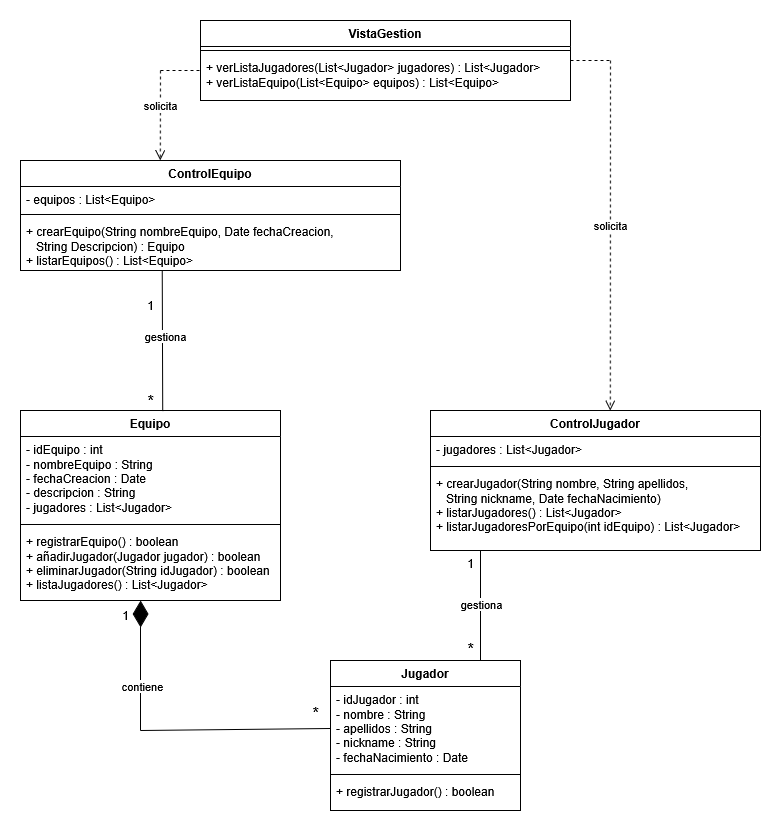

The diagram above was exported from draw.io. Its source (the exported page's mxGraphModel, read from the mxfile embedded in the PNG):
<mxGraphModel dx="1414" dy="833" grid="1" gridSize="10" guides="1" tooltips="1" connect="1" arrows="1" fold="1" page="1" pageScale="1" pageWidth="827" pageHeight="1169" math="0" shadow="0">
  <root>
    <mxCell id="0" />
    <mxCell id="1" parent="0" />
    <mxCell id="QU838eo5rDoOBkucnLS0-1" value="Jugador" style="swimlane;fontStyle=1;align=center;verticalAlign=top;childLayout=stackLayout;horizontal=1;startSize=26;horizontalStack=0;resizeParent=1;resizeParentMax=0;resizeLast=0;collapsible=1;marginBottom=0;whiteSpace=wrap;html=1;" vertex="1" parent="1">
      <mxGeometry x="370" y="700" width="190" height="150" as="geometry" />
    </mxCell>
    <mxCell id="QU838eo5rDoOBkucnLS0-2" value="&lt;div&gt;- idJugador : int&lt;/div&gt;&lt;div&gt;- nombre : String&lt;/div&gt;&lt;div&gt;- apellidos : String&lt;/div&gt;&lt;div&gt;- nickname : String&lt;/div&gt;&lt;div&gt;- fechaNacimiento : Date&lt;/div&gt;" style="text;strokeColor=none;fillColor=none;align=left;verticalAlign=top;spacingLeft=4;spacingRight=4;overflow=hidden;rotatable=0;points=[[0,0.5],[1,0.5]];portConstraint=eastwest;whiteSpace=wrap;html=1;" vertex="1" parent="QU838eo5rDoOBkucnLS0-1">
      <mxGeometry y="26" width="190" height="84" as="geometry" />
    </mxCell>
    <mxCell id="QU838eo5rDoOBkucnLS0-3" value="" style="line;strokeWidth=1;fillColor=none;align=left;verticalAlign=middle;spacingTop=-1;spacingLeft=3;spacingRight=3;rotatable=0;labelPosition=right;points=[];portConstraint=eastwest;strokeColor=inherit;" vertex="1" parent="QU838eo5rDoOBkucnLS0-1">
      <mxGeometry y="110" width="190" height="8" as="geometry" />
    </mxCell>
    <mxCell id="QU838eo5rDoOBkucnLS0-4" value="+ registrarJugador() : boolean&amp;nbsp; " style="text;strokeColor=none;fillColor=none;align=left;verticalAlign=top;spacingLeft=4;spacingRight=4;overflow=hidden;rotatable=0;points=[[0,0.5],[1,0.5]];portConstraint=eastwest;whiteSpace=wrap;html=1;" vertex="1" parent="QU838eo5rDoOBkucnLS0-1">
      <mxGeometry y="118" width="190" height="32" as="geometry" />
    </mxCell>
    <mxCell id="QU838eo5rDoOBkucnLS0-5" value="Equipo" style="swimlane;fontStyle=1;align=center;verticalAlign=top;childLayout=stackLayout;horizontal=1;startSize=26;horizontalStack=0;resizeParent=1;resizeParentMax=0;resizeLast=0;collapsible=1;marginBottom=0;whiteSpace=wrap;html=1;" vertex="1" parent="1">
      <mxGeometry x="60" y="450" width="260" height="190" as="geometry" />
    </mxCell>
    <mxCell id="QU838eo5rDoOBkucnLS0-6" value="&lt;div&gt;- idEquipo : int&lt;/div&gt;&lt;div&gt;- nombreEquipo : String&lt;/div&gt;&lt;div&gt;- fechaCreacion : Date&lt;/div&gt;&lt;div&gt;- descripcion : String&lt;/div&gt;&lt;div&gt;- jugadores : List&amp;lt;Jugador&amp;gt;&lt;/div&gt;&lt;div&gt;&lt;br&gt;&lt;/div&gt;" style="text;strokeColor=none;fillColor=none;align=left;verticalAlign=top;spacingLeft=4;spacingRight=4;overflow=hidden;rotatable=0;points=[[0,0.5],[1,0.5]];portConstraint=eastwest;whiteSpace=wrap;html=1;" vertex="1" parent="QU838eo5rDoOBkucnLS0-5">
      <mxGeometry y="26" width="260" height="84" as="geometry" />
    </mxCell>
    <mxCell id="QU838eo5rDoOBkucnLS0-7" value="" style="line;strokeWidth=1;fillColor=none;align=left;verticalAlign=middle;spacingTop=-1;spacingLeft=3;spacingRight=3;rotatable=0;labelPosition=right;points=[];portConstraint=eastwest;strokeColor=inherit;" vertex="1" parent="QU838eo5rDoOBkucnLS0-5">
      <mxGeometry y="110" width="260" height="8" as="geometry" />
    </mxCell>
    <mxCell id="QU838eo5rDoOBkucnLS0-8" value="&lt;div&gt;+ registrarEquipo() : boolean&lt;/div&gt;&lt;div&gt;+ añadirJugador(Jugador jugador) : boolean&lt;/div&gt;&lt;div&gt;+ eliminarJugador(String idJugador) : boolean&lt;/div&gt;&lt;div&gt;+ listaJugadores() : List&amp;lt;Jugador&amp;gt;&lt;/div&gt;" style="text;strokeColor=none;fillColor=none;align=left;verticalAlign=top;spacingLeft=4;spacingRight=4;overflow=hidden;rotatable=0;points=[[0,0.5],[1,0.5]];portConstraint=eastwest;whiteSpace=wrap;html=1;" vertex="1" parent="QU838eo5rDoOBkucnLS0-5">
      <mxGeometry y="118" width="260" height="72" as="geometry" />
    </mxCell>
    <mxCell id="QU838eo5rDoOBkucnLS0-10" value="ControlJugador" style="swimlane;fontStyle=1;align=center;verticalAlign=top;childLayout=stackLayout;horizontal=1;startSize=26;horizontalStack=0;resizeParent=1;resizeParentMax=0;resizeLast=0;collapsible=1;marginBottom=0;whiteSpace=wrap;html=1;" vertex="1" parent="1">
      <mxGeometry x="470" y="450" width="330" height="140" as="geometry" />
    </mxCell>
    <mxCell id="QU838eo5rDoOBkucnLS0-11" value="- jugadores : List&amp;lt;Jugador&amp;gt;" style="text;strokeColor=none;fillColor=none;align=left;verticalAlign=top;spacingLeft=4;spacingRight=4;overflow=hidden;rotatable=0;points=[[0,0.5],[1,0.5]];portConstraint=eastwest;whiteSpace=wrap;html=1;" vertex="1" parent="QU838eo5rDoOBkucnLS0-10">
      <mxGeometry y="26" width="330" height="26" as="geometry" />
    </mxCell>
    <mxCell id="QU838eo5rDoOBkucnLS0-12" value="" style="line;strokeWidth=1;fillColor=none;align=left;verticalAlign=middle;spacingTop=-1;spacingLeft=3;spacingRight=3;rotatable=0;labelPosition=right;points=[];portConstraint=eastwest;strokeColor=inherit;" vertex="1" parent="QU838eo5rDoOBkucnLS0-10">
      <mxGeometry y="52" width="330" height="8" as="geometry" />
    </mxCell>
    <mxCell id="QU838eo5rDoOBkucnLS0-13" value="&lt;div&gt;+ crearJugador(String nombre, String apellidos,&amp;nbsp;&lt;/div&gt;&lt;div&gt;&amp;nbsp;&amp;nbsp; String nickname, Date fechaNacimiento)&lt;/div&gt;&lt;div&gt;+ listarJugadores() : List&amp;lt;Jugador&amp;gt;&lt;/div&gt;&lt;div&gt;+ listarJugadoresPorEquipo(int idEquipo) : List&amp;lt;Jugador&amp;gt; &lt;br&gt;&lt;/div&gt;" style="text;strokeColor=none;fillColor=none;align=left;verticalAlign=top;spacingLeft=4;spacingRight=4;overflow=hidden;rotatable=0;points=[[0,0.5],[1,0.5]];portConstraint=eastwest;whiteSpace=wrap;html=1;" vertex="1" parent="QU838eo5rDoOBkucnLS0-10">
      <mxGeometry y="60" width="330" height="80" as="geometry" />
    </mxCell>
    <mxCell id="QU838eo5rDoOBkucnLS0-14" value="VistaGestion" style="swimlane;fontStyle=1;align=center;verticalAlign=top;childLayout=stackLayout;horizontal=1;startSize=26;horizontalStack=0;resizeParent=1;resizeParentMax=0;resizeLast=0;collapsible=1;marginBottom=0;whiteSpace=wrap;html=1;" vertex="1" parent="1">
      <mxGeometry x="240" y="60" width="370" height="80" as="geometry" />
    </mxCell>
    <mxCell id="QU838eo5rDoOBkucnLS0-16" value="" style="line;strokeWidth=1;fillColor=none;align=left;verticalAlign=middle;spacingTop=-1;spacingLeft=3;spacingRight=3;rotatable=0;labelPosition=right;points=[];portConstraint=eastwest;strokeColor=inherit;" vertex="1" parent="QU838eo5rDoOBkucnLS0-14">
      <mxGeometry y="26" width="370" height="8" as="geometry" />
    </mxCell>
    <mxCell id="QU838eo5rDoOBkucnLS0-17" value="&lt;div&gt;+ verListaJugadores(List&amp;lt;Jugador&amp;gt; jugadores) : List&amp;lt;Jugador&amp;gt;&lt;/div&gt;&lt;div&gt;+ verListaEquipo(List&amp;lt;Equipo&amp;gt; equipos) : List&amp;lt;Equipo&amp;gt; &lt;br&gt; &lt;/div&gt;" style="text;strokeColor=none;fillColor=none;align=left;verticalAlign=top;spacingLeft=4;spacingRight=4;overflow=hidden;rotatable=0;points=[[0,0.5],[1,0.5]];portConstraint=eastwest;whiteSpace=wrap;html=1;" vertex="1" parent="QU838eo5rDoOBkucnLS0-14">
      <mxGeometry y="34" width="370" height="46" as="geometry" />
    </mxCell>
    <mxCell id="QU838eo5rDoOBkucnLS0-18" value="ControlEquipo" style="swimlane;fontStyle=1;align=center;verticalAlign=top;childLayout=stackLayout;horizontal=1;startSize=26;horizontalStack=0;resizeParent=1;resizeParentMax=0;resizeLast=0;collapsible=1;marginBottom=0;whiteSpace=wrap;html=1;" vertex="1" parent="1">
      <mxGeometry x="60" y="200" width="380" height="110" as="geometry" />
    </mxCell>
    <mxCell id="QU838eo5rDoOBkucnLS0-19" value="&lt;div&gt;- equipos : List&amp;lt;Equipo&amp;gt;&lt;/div&gt;&lt;div&gt;&lt;br&gt;&lt;/div&gt;" style="text;strokeColor=none;fillColor=none;align=left;verticalAlign=top;spacingLeft=4;spacingRight=4;overflow=hidden;rotatable=0;points=[[0,0.5],[1,0.5]];portConstraint=eastwest;whiteSpace=wrap;html=1;" vertex="1" parent="QU838eo5rDoOBkucnLS0-18">
      <mxGeometry y="26" width="380" height="24" as="geometry" />
    </mxCell>
    <mxCell id="QU838eo5rDoOBkucnLS0-20" value="" style="line;strokeWidth=1;fillColor=none;align=left;verticalAlign=middle;spacingTop=-1;spacingLeft=3;spacingRight=3;rotatable=0;labelPosition=right;points=[];portConstraint=eastwest;strokeColor=inherit;" vertex="1" parent="QU838eo5rDoOBkucnLS0-18">
      <mxGeometry y="50" width="380" height="8" as="geometry" />
    </mxCell>
    <mxCell id="QU838eo5rDoOBkucnLS0-21" value="&lt;div&gt;+ crearEquipo(String nombreEquipo, Date fechaCreacion,&amp;nbsp;&lt;/div&gt;&lt;div&gt;&amp;nbsp;&amp;nbsp; String Descripcion) : Equipo&lt;/div&gt;&lt;div&gt;+ listarEquipos() : List&amp;lt;Equipo&amp;gt;&lt;/div&gt;&lt;div&gt;&lt;br&gt;&lt;/div&gt;" style="text;strokeColor=none;fillColor=none;align=left;verticalAlign=top;spacingLeft=4;spacingRight=4;overflow=hidden;rotatable=0;points=[[0,0.5],[1,0.5]];portConstraint=eastwest;whiteSpace=wrap;html=1;" vertex="1" parent="QU838eo5rDoOBkucnLS0-18">
      <mxGeometry y="58" width="380" height="52" as="geometry" />
    </mxCell>
    <mxCell id="QU838eo5rDoOBkucnLS0-22" value="" style="endArrow=none;html=1;rounded=0;exitX=0;exitY=0.5;exitDx=0;exitDy=0;" edge="1" parent="1" source="QU838eo5rDoOBkucnLS0-2">
      <mxGeometry width="50" height="50" relative="1" as="geometry">
        <mxPoint x="410" y="530" as="sourcePoint" />
        <mxPoint x="180" y="770" as="targetPoint" />
      </mxGeometry>
    </mxCell>
    <mxCell id="QU838eo5rDoOBkucnLS0-23" value="" style="endArrow=diamondThin;endFill=1;endSize=24;html=1;rounded=0;" edge="1" parent="1">
      <mxGeometry width="160" relative="1" as="geometry">
        <mxPoint x="180" y="770" as="sourcePoint" />
        <mxPoint x="180" y="640" as="targetPoint" />
      </mxGeometry>
    </mxCell>
    <mxCell id="QU838eo5rDoOBkucnLS0-24" value="contiene" style="edgeLabel;html=1;align=center;verticalAlign=middle;resizable=0;points=[];" vertex="1" connectable="0" parent="QU838eo5rDoOBkucnLS0-23">
      <mxGeometry x="-0.3055" y="-2" relative="1" as="geometry">
        <mxPoint as="offset" />
      </mxGeometry>
    </mxCell>
    <mxCell id="QU838eo5rDoOBkucnLS0-25" value="1" style="text;html=1;align=center;verticalAlign=middle;resizable=0;points=[];autosize=1;strokeColor=none;fillColor=none;" vertex="1" parent="1">
      <mxGeometry x="150" y="640" width="30" height="30" as="geometry" />
    </mxCell>
    <mxCell id="QU838eo5rDoOBkucnLS0-26" value="*" style="text;html=1;align=center;verticalAlign=middle;resizable=0;points=[];autosize=1;strokeColor=none;fillColor=none;fontSize=16;" vertex="1" parent="1">
      <mxGeometry x="340" y="738" width="30" height="30" as="geometry" />
    </mxCell>
    <mxCell id="QU838eo5rDoOBkucnLS0-27" value="solicita" style="html=1;verticalAlign=bottom;endArrow=open;dashed=1;endSize=8;curved=0;rounded=0;entryX=0.368;entryY=0;entryDx=0;entryDy=0;entryPerimeter=0;" edge="1" parent="1" target="QU838eo5rDoOBkucnLS0-18">
      <mxGeometry relative="1" as="geometry">
        <mxPoint x="200" y="110" as="sourcePoint" />
        <mxPoint x="240" y="570" as="targetPoint" />
      </mxGeometry>
    </mxCell>
    <mxCell id="QU838eo5rDoOBkucnLS0-28" value="" style="edgeStyle=none;orthogonalLoop=1;jettySize=auto;html=1;rounded=0;endArrow=none;startFill=0;dashed=1;" edge="1" parent="1">
      <mxGeometry width="100" relative="1" as="geometry">
        <mxPoint x="200" y="110" as="sourcePoint" />
        <mxPoint x="240" y="110" as="targetPoint" />
        <Array as="points" />
      </mxGeometry>
    </mxCell>
    <mxCell id="QU838eo5rDoOBkucnLS0-29" value="solicita" style="html=1;verticalAlign=bottom;endArrow=open;dashed=1;endSize=8;curved=0;rounded=0;entryX=0.545;entryY=0;entryDx=0;entryDy=0;entryPerimeter=0;" edge="1" parent="1" target="QU838eo5rDoOBkucnLS0-10">
      <mxGeometry relative="1" as="geometry">
        <mxPoint x="650" y="100" as="sourcePoint" />
        <mxPoint x="650" y="190" as="targetPoint" />
      </mxGeometry>
    </mxCell>
    <mxCell id="QU838eo5rDoOBkucnLS0-30" value="" style="edgeStyle=none;orthogonalLoop=1;jettySize=auto;html=1;rounded=0;endArrow=none;startFill=0;dashed=1;" edge="1" parent="1">
      <mxGeometry width="100" relative="1" as="geometry">
        <mxPoint x="610" y="100" as="sourcePoint" />
        <mxPoint x="650" y="100" as="targetPoint" />
        <Array as="points" />
      </mxGeometry>
    </mxCell>
    <mxCell id="QU838eo5rDoOBkucnLS0-31" value="" style="endArrow=none;html=1;rounded=0;entryX=0.373;entryY=1.012;entryDx=0;entryDy=0;entryPerimeter=0;exitX=0.547;exitY=0.003;exitDx=0;exitDy=0;exitPerimeter=0;" edge="1" parent="1" source="QU838eo5rDoOBkucnLS0-5" target="QU838eo5rDoOBkucnLS0-21">
      <mxGeometry width="50" height="50" relative="1" as="geometry">
        <mxPoint x="260" y="590" as="sourcePoint" />
        <mxPoint x="310" y="540" as="targetPoint" />
      </mxGeometry>
    </mxCell>
    <mxCell id="QU838eo5rDoOBkucnLS0-33" value="gestiona" style="edgeLabel;html=1;align=center;verticalAlign=middle;resizable=0;points=[];" vertex="1" connectable="0" parent="QU838eo5rDoOBkucnLS0-31">
      <mxGeometry x="0.0645" y="-3" relative="1" as="geometry">
        <mxPoint as="offset" />
      </mxGeometry>
    </mxCell>
    <mxCell id="QU838eo5rDoOBkucnLS0-32" value="" style="endArrow=none;html=1;rounded=0;entryX=0.373;entryY=1.012;entryDx=0;entryDy=0;entryPerimeter=0;exitX=0.547;exitY=0.003;exitDx=0;exitDy=0;exitPerimeter=0;strokeWidth=1;" edge="1" parent="1">
      <mxGeometry width="50" height="50" relative="1" as="geometry">
        <mxPoint x="520" y="700" as="sourcePoint" />
        <mxPoint x="520" y="590" as="targetPoint" />
      </mxGeometry>
    </mxCell>
    <mxCell id="QU838eo5rDoOBkucnLS0-34" value="&lt;div&gt;gestiona&lt;/div&gt;" style="edgeLabel;html=1;align=center;verticalAlign=middle;resizable=0;points=[];" vertex="1" connectable="0" parent="QU838eo5rDoOBkucnLS0-32">
      <mxGeometry x="0.0212" y="-1" relative="1" as="geometry">
        <mxPoint as="offset" />
      </mxGeometry>
    </mxCell>
    <mxCell id="QU838eo5rDoOBkucnLS0-36" value="*" style="edgeLabel;html=1;align=center;verticalAlign=middle;resizable=0;points=[];fontSize=16;labelBackgroundColor=none;" vertex="1" connectable="0" parent="QU838eo5rDoOBkucnLS0-32">
      <mxGeometry x="-0.797" y="3" relative="1" as="geometry">
        <mxPoint x="-7" as="offset" />
      </mxGeometry>
    </mxCell>
    <mxCell id="QU838eo5rDoOBkucnLS0-35" value="1" style="text;html=1;align=center;verticalAlign=middle;resizable=0;points=[];autosize=1;strokeColor=none;fillColor=none;" vertex="1" parent="1">
      <mxGeometry x="495" y="588" width="30" height="30" as="geometry" />
    </mxCell>
    <mxCell id="QU838eo5rDoOBkucnLS0-37" value="*" style="edgeLabel;html=1;align=center;verticalAlign=middle;resizable=0;points=[];fontSize=16;labelBackgroundColor=none;" vertex="1" connectable="0" parent="1">
      <mxGeometry x="190" y="430" as="geometry">
        <mxPoint y="11" as="offset" />
      </mxGeometry>
    </mxCell>
    <mxCell id="QU838eo5rDoOBkucnLS0-38" value="1" style="text;html=1;align=center;verticalAlign=middle;resizable=0;points=[];autosize=1;strokeColor=none;fillColor=none;" vertex="1" parent="1">
      <mxGeometry x="175" y="330" width="30" height="30" as="geometry" />
    </mxCell>
  </root>
</mxGraphModel>